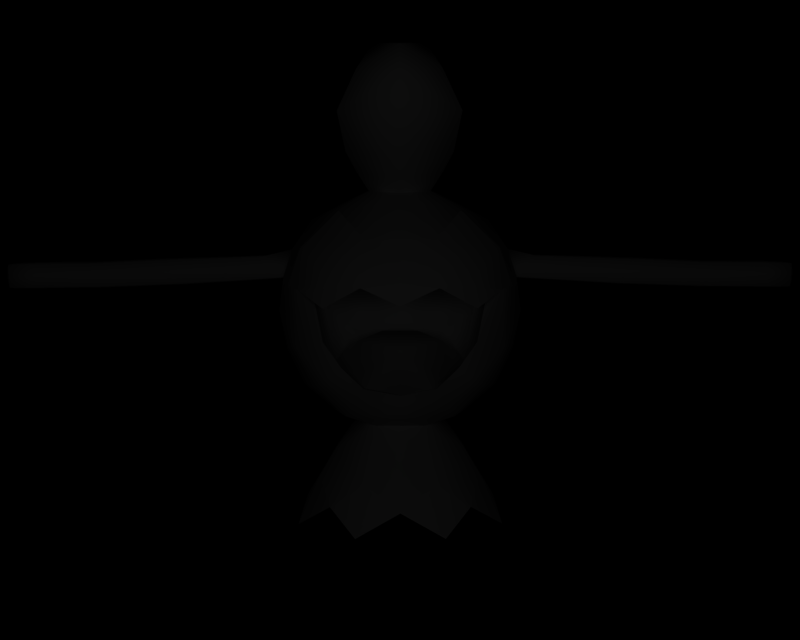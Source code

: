 # Source: BR_Wynaut-Shiny01.blend  (saved by Blender 2.66.1; exported with 4.5.12 LTS)
import bpy
from mathutils import Matrix  # noqa: F401  (used for matrix-valued properties, if any)

bpy.ops.wm.read_factory_settings(use_empty=True)
scene = bpy.context.scene
scene.name = '1'

# ---- collections
col_collection_1 = bpy.data.collections.new('Collection 1'); scene.collection.children.link(col_collection_1)

# ---- materials (node trees are filled in below, after node groups)
mat_mat_3 = bpy.data.materials.new('mat_3')
mat_mat_3.alpha_threshold = 0.0
mat_mat_3.specular_color = (0.5, 0.5, 0.5)
mat_mat_3.roughness = 0.5
mat_mat_0 = bpy.data.materials.new('mat_0')
mat_mat_0.alpha_threshold = 0.0
mat_mat_0.specular_color = (0.5, 0.5, 0.5)
mat_mat_0.roughness = 0.5
mat_mat_2 = bpy.data.materials.new('mat_2')
mat_mat_2.alpha_threshold = 0.0
mat_mat_2.specular_color = (0.5, 0.5, 0.5)
mat_mat_2.roughness = 0.5
mat_mat_4 = bpy.data.materials.new('mat_4')
mat_mat_4.alpha_threshold = 0.0
mat_mat_4.specular_color = (0.5, 0.5, 0.5)
mat_mat_4.roughness = 0.5
mat_mat_1 = bpy.data.materials.new('mat_1')
mat_mat_1.alpha_threshold = 0.0
mat_mat_1.specular_color = (0.5, 0.5, 0.5)
mat_mat_1.roughness = 0.5

# ---- material node trees

# ---- cameras
cam_camera_001 = bpy.data.cameras.new('Camera.001')
cam_camera_001.passepartout_alpha = 0.2
cam_camera_001.clip_end = 100.0
cam_camera_001.lens = 35.0
cam_camera_001.sensor_width = 32.0
cam_camera_001.sensor_height = 18.0
cam_camera_001.show_passepartout = False
cam_camera_001.show_safe_areas = True
cam_camera_001.dof.focus_distance = 0.0
cam_camera_001.dof.aperture_fstop = 128.0

# ---- lights
light_lamp = bpy.data.lights.new('Lamp', 'POINT')
light_lamp.transmission_factor = 0.0
light_lamp.energy = 139.8
light_lamp.shadow_buffer_clip_start = 0.5
light_lamp.shadow_soft_size = 1.0
light_lamp.shadow_maximum_resolution = 0.006
light_lamp.use_absolute_resolution = True
light_lamp.cycles.use_multiple_importance_sampling = False

# ---- meshes
me_sohnano_c_mat_3 = bpy.data.meshes.new('sohnano_c_mat_3')
me_sohnano_c_mat_3.from_pydata([(-5.7e-05, 3.141, 1.769), (-0.000572, 3.399, 1.743), (-0.4668, 3.356, 1.672), (0.4659, 3.358, 1.672), (-0.9242, 3.119, 1.522), (-0.9588, 3.356, 1.493), (-1.27, 3.359, 1.111), (0.9242, 3.122, 1.522), (0.9579, 3.36, 1.493), (1.269, 3.365, 1.111)], [], [(0, 1, 2), (0, 3, 1), (4, 5, 6), (4, 2, 5), (7, 8, 3), (7, 9, 8)])
me_sohnano_c_mat_3.polygons.foreach_set('use_smooth', [True] * 6)
_k = set([(0, 2), (0, 3), (1, 2), (1, 3), (2, 4), (2, 5), (3, 7), (3, 8), (4, 6), (5, 6), (7, 9), (8, 9)])
me_sohnano_c_mat_3.attributes.new('sharp_edge', 'BOOLEAN', 'EDGE').data.foreach_set('value', [ (min(e.vertices), max(e.vertices)) in _k for e in me_sohnano_c_mat_3.edges])
_uv = me_sohnano_c_mat_3.uv_layers.new(name='UVTex')
_uv.uv.foreach_set('vector', [0.5, 0.375, 0.5, 0.5898, 0.3359, 0.5625, 0.5, 0.375, 0.6719, 0.5586, 0.5, 0.5898, 0.1895, 0.3828, 0.1758, 0.6328, 0.0957, 0.5273, 0.1895, 0.3828, 0.3359, 0.5625, 0.1758, 0.6328, 0.8145, 0.3828, 0.8184, 0.6172, 0.6719, 0.5586, 0.8145, 0.3828, 0.9102, 0.5469, 0.8184, 0.6172])
me_sohnano_c_mat_3.materials.append(mat_mat_3)
me_sohnano_c_mat_3.use_remesh_preserve_volume = False
me_sohnano_c_mat_3.use_remesh_preserve_attributes = False
me_sohnano_c_mat_3.use_mirror_vertex_groups = False
me_sohnano_c_mat_3.update()
me_sohnano_c_mat_0 = bpy.data.meshes.new('sohnano_c_mat_0')
me_sohnano_c_mat_0.from_pydata([(-0.7856, 2.139, -1.104), (-0.8076, 1.768, -0.2207), (-1.272, 2.123, -0.3493), (-0.4981, 1.767, -0.7005), (0.001945, 2.14, -1.357), (0.002689, 1.768, -0.8585), (0.7894, 2.142, -1.104), (0.5035, 1.769, -0.7005), (1.276, 2.128, -0.3493), (0.813, 1.771, -0.2207), (1.266, 2.142, 0.3243), (0.8387, 1.772, 0.2715), (-0.6104, 1.628, 0.003098), (-0.3037, 1.627, -0.5337), (-0.908, 2.615, -1.321), (-1.473, 2.616, -0.5691), (0.000992, 2.617, -1.633), (0.9099, 2.619, -1.321), (1.475, 2.622, -0.5691), (-0.8333, 1.769, 0.2715), (-1.262, 2.137, 0.3243), (-0.3037, 1.606, 0.54), (-0.6948, 1.734, 0.6103), (1.43, 3.925, -0.4462), (1.159, 4.313, -0.3873), (1.159, 4.315, 0.3828), (1.43, 3.927, 0.3357), (0.7003, 1.736, 0.6103), (0.3096, 1.607, 0.54), (0.6162, 1.63, 0.003098), (-1.164, 4.308, -0.3873), (-1.433, 3.919, -0.4462), (-1.433, 3.921, 0.3357), (-1.164, 4.31, 0.3828), (-1.61, 3.13, -0.286), (-1.604, 3.111, 0.315), (-1.547, 3.559, 0.3374), (-1.547, 3.568, -0.4696), (-1.501, 2.618, 0.3072), (-1.073, 2.138, 0.7837), (-1.3, 2.635, 0.9208), (1.503, 2.624, 0.3072), (1.302, 2.64, 0.9208), (1.077, 2.143, 0.7837), (1.604, 3.117, 0.315), (1.61, 3.137, -0.286), (1.545, 3.574, -0.4696), (1.545, 3.565, 0.3374), (-0.8924, 2.247, 1.122), (-0.9444, 2.714, 1.233), (-0.7192, 2.4, 1.258), (-0.5143, 2.031, 1.139), (-0.442, 2.144, 1.295), (0.002335, 1.945, 1.203), (0.002093, 2.066, 1.307), (0.5186, 2.033, 1.139), (0.4458, 2.146, 1.295), (0.8959, 2.25, 1.122), (0.722, 2.403, 1.258), (0.946, 2.718, 1.233), (0.1489, 1.811, 1.075), (0.6176, 1.889, 0.9425), (0.2095, 1.716, 0.8534), (0.3095, 1.629, -0.5337), (0.8314, 3.221, -1.49), (-0.000266, 3.246, -1.711), (-0.8318, 3.217, -1.49), (-0.7579, 3.891, -1.338), (-0.001559, 3.892, -1.554), (-0.7045, 4.372, -0.9184), (-0.002521, 4.373, -1.156), (0.7547, 3.894, -1.338), (0.6994, 4.375, -0.9184), (-0.2039, 1.715, 0.8534), (-0.006015, 6.12, 0.9007), (-0.6306, 5.461, 0.6712), (-0.6324, 5.916, 1.087), (-0.005205, 5.715, 0.459), (0.6212, 5.919, 1.087), (0.6212, 5.464, 0.6712), (0.7421, 5.469, 1.567), (0.6684, 5.075, 1.088), (-0.00423, 5.228, 1.809), (-0.003587, 4.906, 1.353), (-0.7515, 5.466, 1.567), (-0.6763, 5.072, 1.088), (-0.004213, 5.219, 0.1043), (0.5448, 5.07, 0.3866), (-0.5526, 5.068, 0.3866), (-5.139, 3.418, -0.5734), (-4.831, 3.416, 0.4065), (-5.139, 3.408, 0.4128), (-4.831, 3.426, -0.5647), (-5.139, 3.708, -0.6115), (-4.833, 3.712, -0.6023), (-5.139, 3.787, -0.07509), (-4.833, 3.791, -0.07397), (-5.139, 3.71, 0.4616), (-4.833, 3.714, 0.4546), (-4.269, 3.424, 0.4019), (-4.269, 3.434, -0.5585), (-4.274, 3.716, -0.5718), (-4.274, 3.795, -0.07029), (-4.274, 3.718, 0.4315), (-4.105, 3.435, -0.5454), (-3.148, 3.463, 0.361), (-4.105, 3.424, 0.3925), (-3.148, 3.473, -0.5018), (-4.109, 3.717, -0.5584), (-3.157, 3.767, -0.4964), (-4.11, 3.795, -0.06867), (-3.157, 3.841, -0.06125), (-4.109, 3.719, 0.4214), (-3.157, 3.768, 0.3742), (-2.973, 3.468, 0.361), (-2.973, 3.478, -0.5019), (-2.971, 3.772, -0.4965), (-2.971, 3.846, -0.06126), (-2.971, 3.774, 0.3742), (-1.547, 3.559, 0.3374), (-1.547, 3.568, -0.4696), (-1.811, 3.879, -0.0552), (-1.811, 3.827, 0.3358), (-1.811, 3.826, -0.446), (5.137, 3.429, 0.4128), (4.829, 3.445, -0.5647), (5.137, 3.439, -0.5734), (4.829, 3.435, 0.4065), (5.136, 3.731, 0.4616), (4.831, 3.733, 0.4546), (5.136, 3.807, -0.07509), (4.831, 3.81, -0.07397), (5.136, 3.729, -0.6115), (4.831, 3.731, -0.6023), (4.268, 3.451, -0.5585), (4.268, 3.441, 0.4019), (4.271, 3.735, 0.4315), (4.271, 3.812, -0.07029), (4.271, 3.733, -0.5718), (4.104, 3.441, 0.3925), (3.147, 3.485, -0.5018), (4.104, 3.451, -0.5454), (3.147, 3.475, 0.361), (4.107, 3.735, 0.4214), (3.155, 3.781, 0.3742), (4.107, 3.812, -0.06867), (3.154, 3.854, -0.06125), (4.107, 3.733, -0.5584), (3.155, 3.779, -0.4964), (2.972, 3.49, -0.5019), (2.972, 3.48, 0.361), (2.968, 3.785, 0.3742), (2.968, 3.858, -0.06126), (2.968, 3.784, -0.4965), (1.545, 3.574, -0.4696), (1.545, 3.565, 0.3374), (1.808, 3.886, -0.0552), (1.808, 3.833, -0.446), (1.808, 3.834, 0.3358), (-1.053, 0.9428, 0.4514), (-0.8835, 0.6254, 0.9119), (-0.4335, 0.9453, 1.083), (0.4423, 0.9427, -1.074), (0.005066, 0.6228, -1.277), (-0.4335, 0.941, -1.074), (0.4423, 0.947, 1.083), (0.8936, 0.629, 0.9119), (1.062, 0.947, 0.4514), (0.005056, 0.6279, 1.287), (-1.053, 0.941, -0.4423), (-1.252, 0.6229, 0.005252), (1.262, 0.6279, 0.005252), (1.062, 0.9452, -0.4423), (0.8936, 0.6253, -0.9014), (-0.3737, 1.287, 0.8254), (0.3096, 1.607, 0.54), (-0.3037, 1.606, 0.54), (0.3809, 1.288, 0.8254), (0.3707, 1.313, -0.8221), (-0.3037, 1.627, -0.5337), (0.3095, 1.629, -0.5337), (-0.3636, 1.311, -0.8221), (-0.8835, 0.6218, -0.9014), (-1.419, 3.182, -0.8994), (-1.249, 3.891, -0.827), (1.246, 3.896, -0.827), (1.419, 3.187, -0.8994), (-5.215, 3.556, 0.3356), (-5.215, 3.555, -0.5058), (5.213, 3.576, -0.5058), (5.213, 3.577, 0.3356), (-0.8525, 1.295, -0.3377), (-0.8401, 1.297, 0.3804), (0.8597, 1.299, -0.3377), (0.8472, 1.3, 0.3804), (-0.1437, 1.81, 1.075), (-0.6127, 1.887, 0.9425), (1.437, 3.423, 0.7815), (1.269, 3.365, 1.111), (1.072, 3.324, 1.18), (1.256, 3.899, 0.9038), (0.7689, 4.372, 0.8887), (0.3965, 4.66, 0.5392), (0.604, 4.68, -0.002944), (0.4089, 4.738, 0.2154), (-0.003377, 4.801, -0.1453), (-0.4153, 4.736, 0.2154), (-0.5551, 4.875, 0.7732), (-0.4027, 4.659, 0.5392), (-0.002991, 4.608, 0.7963), (-0.003206, 4.716, 1.039), (0.548, 4.877, 0.7732), (0.3965, 4.658, -0.509), (-0.003089, 4.657, -0.686), (-0.4026, 4.657, -0.509), (-0.6103, 4.677, -0.002943), (-1.438, 3.417, 0.7815), (-1.259, 3.894, 0.9038), (-0.7739, 4.369, 0.8887), (-0.2609, 4.371, 1.196), (-0.4255, 3.943, 1.456), (-0.001688, 3.957, 1.521), (0.2559, 4.372, 1.196), (-0.002991, 4.608, 0.7963), (0.4222, 3.944, 1.456), (-1.27, 3.359, 1.111), (-1.072, 3.32, 1.18), (-0.4668, 3.356, 1.672), (-0.9242, 3.119, 1.522), (0.4659, 3.358, 1.672), (1.269, 3.365, 1.111), (0.9242, 3.122, 1.522), (1.072, 3.324, 1.18), (-0.000572, 3.399, 1.743), (-0.001075, 3.65, 1.682), (-0.4668, 3.356, 1.672), (0.4659, 3.358, 1.672), (0.6162, 1.63, 0.003098), (-0.6104, 1.628, 0.003098), (-1.037, 0.6444, -0.4354), (0.005316, 0.3664, 0.005502), (-1.131, 0.6451, 0.005208), (-0.798, 0.6441, -0.8142), (-0.4267, 0.6444, -1.058), (0.005022, 0.6451, -1.154), (0.4368, 0.6461, -1.058), (0.8081, 0.6474, -0.8142), (1.047, 0.6486, -0.4354), (1.141, 0.6497, 0.005208), (1.047, 0.6504, 0.4458), (0.8081, 0.6506, 0.8246), (0.4368, 0.6504, 1.069), (0.005012, 0.6497, 1.164), (-0.4267, 0.6487, 1.069), (-0.798, 0.6474, 0.8246), (-1.037, 0.6462, 0.4458), (-1.131, 0.6451, 0.005208), (-1.252, 0.6229, 0.005252), (-1.037, 0.6444, -0.4354), (-1.037, 0.6462, 0.4458), (-1.32, 0.3311, 0.5661), (-0.8835, 0.6254, 0.9119), (-0.798, 0.6474, 0.8246), (-0.4267, 0.6487, 1.069), (-0.5436, 0.3342, 1.359), (0.005056, 0.6279, 1.287), (0.005012, 0.6497, 1.164), (0.4368, 0.6504, 1.069), (0.5547, 0.3364, 1.359), (0.8936, 0.629, 0.9119), (0.8081, 0.6506, 0.8246), (1.047, 0.6504, 0.4458), (1.331, 0.3364, 0.5661), (1.262, 0.6279, 0.005252), (1.141, 0.6497, 0.005208), (1.047, 0.6486, -0.4354), (1.331, 0.3342, -0.5546), (0.8936, 0.6253, -0.9014), (0.8081, 0.6474, -0.8142), (0.4368, 0.6461, -1.058), (0.5548, 0.331, -1.347), (0.005066, 0.6228, -1.277), (0.005022, 0.6451, -1.154), (-0.4267, 0.6444, -1.058), (-0.5436, 0.3288, -1.347), (-0.8835, 0.6218, -0.9014), (-0.798, 0.6441, -0.8142), (-1.32, 0.3289, -0.5546), (0.308, 6.299, 1.492), (-0.3207, 6.298, 1.492), (-0.5143, 5.935, 1.679), (-0.005296, 5.761, 2.046), (0.503, 5.937, 1.679), (-0.006094, 6.16, 1.894)], [], [(0, 1, 2), (1, 0, 3), (3, 0, 4), (4, 5, 3), (6, 5, 4), (6, 7, 5), (8, 7, 6), (8, 9, 7), (10, 9, 8), (10, 11, 9), (12, 1, 3), (13, 12, 3), (14, 2, 15), (14, 0, 2), (16, 0, 14), (4, 0, 16), (17, 4, 16), (17, 6, 4), (18, 6, 17), (18, 8, 6), (2, 1, 19), (20, 2, 19), (12, 21, 22), (19, 12, 22), (23, 24, 25), (26, 23, 25), (27, 28, 29), (11, 27, 29), (30, 31, 32), (33, 30, 32), (34, 35, 36), (37, 34, 36), (38, 20, 39), (40, 38, 39), (10, 41, 42), (43, 10, 42), (44, 45, 46), (47, 44, 46), (48, 49, 40), (48, 50, 49), (51, 50, 48), (51, 52, 50), (53, 52, 51), (53, 54, 52), (55, 54, 53), (55, 56, 54), (57, 56, 55), (57, 58, 56), (42, 58, 57), (42, 59, 58), (60, 55, 53), (60, 61, 55), (62, 61, 60), (62, 27, 61), (28, 27, 62), (29, 9, 11), (63, 7, 9), (29, 63, 9), (16, 64, 17), (16, 65, 64), (14, 65, 16), (14, 66, 65), (67, 65, 66), (67, 68, 65), (69, 68, 67), (69, 70, 68), (68, 64, 65), (68, 71, 64), (70, 71, 68), (70, 72, 71), (73, 22, 21), (19, 1, 12), (74, 75, 76), (74, 77, 75), (78, 77, 74), (78, 79, 77), (80, 79, 78), (80, 81, 79), (82, 81, 80), (82, 83, 81), (84, 83, 82), (84, 85, 83), (76, 85, 84), (76, 75, 85), (86, 79, 87), (86, 77, 79), (88, 77, 86), (88, 75, 77), (89, 90, 91), (89, 92, 90), (93, 92, 89), (93, 94, 92), (95, 94, 93), (95, 96, 94), (97, 96, 95), (97, 98, 96), (91, 98, 97), (91, 90, 98), (92, 99, 90), (92, 100, 99), (94, 100, 92), (94, 101, 100), (96, 101, 94), (96, 102, 101), (98, 102, 96), (98, 103, 102), (90, 103, 98), (90, 99, 103), (104, 105, 106), (104, 107, 105), (108, 107, 104), (108, 109, 107), (110, 109, 108), (110, 111, 109), (112, 111, 110), (112, 113, 111), (106, 113, 112), (106, 105, 113), (107, 114, 105), (107, 115, 114), (109, 115, 107), (109, 116, 115), (111, 116, 109), (111, 117, 116), (113, 117, 111), (113, 118, 117), (105, 118, 113), (105, 114, 118), (119, 114, 115), (120, 119, 115), (121, 118, 122), (121, 117, 118), (123, 117, 121), (123, 116, 117), (124, 125, 126), (124, 127, 125), (128, 127, 124), (128, 129, 127), (130, 129, 128), (130, 131, 129), (132, 131, 130), (132, 133, 131), (126, 133, 132), (126, 125, 133), (127, 134, 125), (127, 135, 134), (129, 135, 127), (129, 136, 135), (131, 136, 129), (131, 137, 136), (133, 137, 131), (133, 138, 137), (125, 138, 133), (125, 134, 138), (139, 140, 141), (139, 142, 140), (143, 142, 139), (143, 144, 142), (145, 144, 143), (145, 146, 144), (147, 146, 145), (147, 148, 146), (141, 148, 147), (141, 140, 148), (142, 149, 140), (142, 150, 149), (144, 150, 142), (144, 151, 150), (146, 151, 144), (146, 152, 151), (148, 152, 146), (148, 153, 152), (140, 153, 148), (140, 149, 153), (154, 149, 150), (155, 154, 150), (156, 153, 157), (156, 152, 153), (158, 152, 156), (158, 151, 152), (159, 160, 161), (162, 163, 164), (165, 166, 167), (161, 168, 165), (169, 170, 159), (167, 171, 172), (172, 173, 162), (174, 175, 176), (174, 177, 175), (161, 177, 174), (161, 165, 177), (178, 179, 180), (178, 181, 179), (162, 181, 178), (162, 164, 181), (169, 164, 182), (67, 66, 183), (184, 67, 183), (64, 71, 185), (186, 64, 185), (137, 143, 136), (137, 145, 143), (138, 145, 137), (138, 147, 145), (134, 147, 138), (134, 141, 147), (135, 141, 134), (135, 139, 141), (136, 139, 135), (136, 143, 139), (102, 108, 101), (102, 110, 108), (103, 110, 102), (103, 112, 110), (99, 112, 103), (99, 106, 112), (100, 106, 99), (100, 104, 106), (101, 104, 100), (101, 108, 104), (89, 91, 187), (188, 89, 187), (124, 126, 189), (190, 124, 189), (169, 181, 164), (169, 191, 181), (159, 191, 169), (159, 192, 191), (161, 192, 159), (161, 174, 192), (193, 162, 178), (193, 172, 162), (194, 172, 193), (194, 167, 172), (177, 167, 194), (177, 165, 167), (62, 21, 28), (62, 73, 21), (60, 73, 62), (60, 195, 73), (195, 22, 73), (195, 196, 22), (53, 196, 195), (53, 51, 196), (60, 53, 195), (186, 17, 64), (186, 18, 17), (45, 18, 186), (45, 41, 18), (44, 41, 45), (44, 42, 41), (197, 42, 44), (197, 198, 42), (59, 42, 198), (198, 199, 59), (41, 8, 18), (41, 10, 8), (47, 197, 44), (47, 200, 197), (26, 200, 47), (26, 25, 200), (201, 200, 25), (25, 202, 201), (203, 202, 25), (203, 204, 202), (205, 204, 203), (205, 87, 204), (86, 87, 205), (205, 88, 86), (206, 88, 205), (206, 207, 88), (208, 207, 206), (208, 209, 207), (210, 207, 209), (210, 85, 207), (83, 85, 210), (210, 81, 83), (211, 81, 210), (211, 87, 81), (204, 87, 211), (211, 202, 204), (209, 202, 211), (211, 210, 209), (87, 79, 81), (85, 88, 207), (85, 75, 88), (24, 203, 25), (24, 212, 203), (72, 212, 24), (72, 70, 212), (213, 212, 70), (213, 205, 212), (214, 205, 213), (214, 215, 205), (30, 215, 214), (30, 33, 215), (208, 215, 33), (208, 206, 215), (205, 215, 206), (203, 212, 205), (70, 214, 213), (70, 69, 214), (30, 214, 69), (69, 184, 30), (67, 184, 69), (184, 31, 30), (184, 37, 31), (183, 37, 184), (183, 34, 37), (15, 34, 183), (15, 38, 34), (2, 38, 15), (2, 20, 38), (186, 46, 45), (186, 185, 46), (23, 46, 185), (185, 24, 23), (72, 24, 185), (185, 71, 72), (183, 14, 15), (183, 66, 14), (38, 35, 34), (38, 40, 35), (216, 35, 40), (216, 36, 35), (217, 36, 216), (217, 32, 36), (33, 32, 217), (217, 218, 33), (208, 33, 218), (218, 219, 208), (220, 219, 218), (220, 221, 219), (222, 219, 221), (222, 223, 219), (202, 223, 222), (222, 201, 202), (224, 201, 222), (222, 221, 224), (219, 223, 208), (40, 225, 216), (40, 49, 225), (226, 225, 49), (226, 227, 225), (228, 225, 227), (5, 13, 3), (5, 63, 13), (7, 63, 5), (229, 230, 231), (229, 232, 230), (61, 57, 55), (61, 43, 57), (27, 43, 61), (27, 11, 43), (10, 43, 11), (57, 43, 42), (19, 39, 20), (19, 22, 39), (196, 39, 22), (196, 48, 39), (51, 48, 196), (40, 39, 48), (233, 234, 235), (233, 236, 234), (123, 115, 116), (123, 120, 115), (31, 120, 123), (123, 121, 31), (32, 31, 121), (121, 122, 32), (119, 32, 122), (122, 114, 119), (118, 114, 122), (158, 150, 151), (158, 155, 150), (26, 155, 158), (158, 156, 26), (23, 26, 156), (156, 157, 23), (154, 23, 157), (157, 149, 154), (153, 149, 157), (194, 175, 177), (194, 237, 175), (193, 237, 194), (193, 180, 237), (178, 180, 193), (191, 179, 181), (191, 238, 179), (192, 238, 191), (192, 176, 238), (174, 176, 192), (132, 189, 126), (132, 130, 189), (190, 189, 130), (130, 128, 190), (124, 190, 128), (97, 187, 91), (97, 95, 187), (188, 187, 95), (95, 93, 188), (89, 188, 93), (239, 240, 241), (239, 242, 240), (243, 240, 242), (243, 244, 240), (245, 240, 244), (245, 246, 240), (247, 240, 246), (247, 248, 240), (249, 240, 248), (249, 250, 240), (251, 240, 250), (251, 252, 240), (253, 240, 252), (253, 254, 240), (255, 240, 254), (255, 241, 240), (256, 257, 258), (256, 259, 257), (260, 257, 259), (259, 261, 260), (262, 261, 259), (262, 263, 261), (264, 261, 263), (263, 265, 264), (266, 265, 263), (266, 267, 265), (268, 265, 267), (267, 269, 268), (270, 269, 267), (270, 271, 269), (272, 269, 271), (271, 273, 272), (274, 273, 271), (274, 275, 273), (276, 273, 275), (275, 277, 276), (278, 277, 275), (278, 279, 277), (280, 277, 279), (279, 281, 280), (282, 281, 279), (282, 283, 281), (284, 281, 283), (283, 285, 284), (286, 285, 283), (286, 258, 285), (287, 285, 258), (258, 257, 287), (74, 288, 78), (74, 289, 288), (76, 289, 74), (76, 290, 289), (84, 290, 76), (84, 291, 290), (82, 291, 84), (82, 80, 291), (292, 291, 80), (292, 293, 291), (288, 293, 292), (288, 289, 293), (290, 293, 289), (290, 291, 293), (292, 78, 288), (292, 80, 78)])
me_sohnano_c_mat_0.polygons.foreach_set('use_smooth', [True] * 466)
_k = set([(12, 13), (12, 21), (13, 63), (21, 28), (23, 46), (23, 154), (26, 47), (26, 155), (28, 29), (29, 63), (31, 37), (31, 120), (32, 36), (32, 119), (36, 37), (46, 47), (49, 50), (49, 226), (50, 52), (52, 54), (54, 56), (56, 58), (58, 59), (59, 199), (119, 120), (154, 155), (159, 160), (159, 170), (160, 161), (161, 168), (162, 163), (162, 173), (163, 164), (164, 182), (165, 166), (165, 168), (166, 167), (167, 171), (169, 170), (169, 182), (171, 172), (172, 173), (175, 176), (175, 237), (176, 238), (179, 180), (179, 238), (180, 237), (197, 198), (197, 200), (198, 199), (200, 201), (201, 224), (202, 209), (202, 223), (208, 209), (208, 223), (216, 217), (216, 225), (217, 218), (218, 220), (220, 221), (221, 224), (225, 228), (226, 227), (227, 228), (229, 231), (229, 232), (230, 231), (230, 232), (233, 235), (233, 236), (234, 235), (234, 236), (239, 241), (239, 242), (241, 255), (242, 243), (243, 244), (244, 245), (245, 246), (246, 247), (247, 248), (248, 249), (249, 250), (250, 251), (251, 252), (252, 253), (253, 254), (254, 255), (256, 258), (256, 259), (257, 260), (257, 287), (258, 286), (259, 262), (260, 261), (261, 264), (262, 263), (263, 266), (264, 265), (265, 268), (266, 267), (267, 270), (268, 269), (269, 272), (270, 271), (271, 274), (272, 273), (273, 276), (274, 275), (275, 278), (276, 277), (277, 280), (278, 279), (279, 282), (280, 281), (281, 284), (282, 283), (283, 286), (284, 285), (285, 287)])
me_sohnano_c_mat_0.attributes.new('sharp_edge', 'BOOLEAN', 'EDGE').data.foreach_set('value', [ (min(e.vertices), max(e.vertices)) in _k for e in me_sohnano_c_mat_0.edges])
_uv = me_sohnano_c_mat_0.uv_layers.new(name='UVTex')
_uv.uv.foreach_set('vector', [0.4245, 0.3036, 0.4223, 0.241, 0.3778, 0.3008, 0.452, 0.241, 0.4223, 0.241, 0.4245, 0.3036, 0.452, 0.241, 0.4245, 0.3036, 0.5, 0.3036, 0.5, 0.3036, 0.5, 0.241, 0.452, 0.241, 0.5755, 0.3036, 0.5, 0.241, 0.5, 0.3036, 0.5755, 0.3036, 0.548, 0.241, 0.5, 0.241, 0.6222, 0.3008, 0.548, 0.241, 0.5755, 0.3036, 0.6222, 0.3008, 0.5777, 0.241, 0.548, 0.241, 0.6212, 0.3029, 0.5777, 0.241, 0.6222, 0.3008, 0.6212, 0.3029, 0.5802, 0.241, 0.5777, 0.241, 0.4412, 0.2174, 0.4223, 0.241, 0.452, 0.241, 0.4706, 0.2174, 0.4412, 0.2174, 0.452, 0.241, 0.4128, 0.3836, 0.3778, 0.3008, 0.3586, 0.3836, 0.4128, 0.3836, 0.4245, 0.3036, 0.3778, 0.3008, 0.5, 0.3836, 0.4245, 0.3036, 0.4128, 0.3836, 0.5, 0.3036, 0.4245, 0.3036, 0.5, 0.3836, 0.5872, 0.3836, 0.5, 0.3036, 0.5, 0.3836, 0.5872, 0.3836, 0.5755, 0.3036, 0.5, 0.3036, 0.6414, 0.3836, 0.5755, 0.3036, 0.5872, 0.3836, 0.6414, 0.3836, 0.6222, 0.3008, 0.5755, 0.3036, 0.3778, 0.3008, 0.4223, 0.241, 0.4198, 0.241, 0.3788, 0.3029, 0.3778, 0.3008, 0.4198, 0.241, 0.4412, 0.2174, 0.4706, 0.2134, 0.4331, 0.235, 0.4198, 0.241, 0.4412, 0.2174, 0.4331, 0.235, 0.6373, 0.6021, 0.6114, 0.6673, 0.6114, 0.6673, 0.6373, 0.6021, 0.6373, 0.6021, 0.6114, 0.6673, 0.5669, 0.235, 0.5294, 0.2134, 0.5588, 0.2174, 0.5802, 0.241, 0.5669, 0.235, 0.5588, 0.2174, 0.3886, 0.6673, 0.3627, 0.6021, 0.3627, 0.6021, 0.3886, 0.6673, 0.3886, 0.6673, 0.3627, 0.6021, 0.3456, 0.4698, 0.3462, 0.4663, 0.3517, 0.5415, 0.3517, 0.5433, 0.3456, 0.4698, 0.3517, 0.5415, 0.356, 0.3836, 0.3788, 0.3029, 0.3969, 0.3029, 0.3752, 0.3863, 0.356, 0.3836, 0.3969, 0.3029, 0.6212, 0.3029, 0.644, 0.3836, 0.6248, 0.3863, 0.6031, 0.3029, 0.6212, 0.3029, 0.6248, 0.3863, 0.6538, 0.4663, 0.6544, 0.4698, 0.6483, 0.5433, 0.6483, 0.5415, 0.6538, 0.4663, 0.6483, 0.5433, 0.4143, 0.3209, 0.4094, 0.3992, 0.3752, 0.3863, 0.4143, 0.3209, 0.4309, 0.3465, 0.4094, 0.3992, 0.4505, 0.2847, 0.4309, 0.3465, 0.4143, 0.3209, 0.4505, 0.2847, 0.4574, 0.3035, 0.4309, 0.3465, 0.5, 0.27, 0.4574, 0.3035, 0.4505, 0.2847, 0.5, 0.27, 0.5, 0.2903, 0.4574, 0.3035, 0.5495, 0.2847, 0.5, 0.2903, 0.5, 0.27, 0.5495, 0.2847, 0.5426, 0.3035, 0.5, 0.2903, 0.5857, 0.3209, 0.5426, 0.3035, 0.5495, 0.2847, 0.5857, 0.3209, 0.5691, 0.3465, 0.5426, 0.3035, 0.6248, 0.3863, 0.5691, 0.3465, 0.5857, 0.3209, 0.6248, 0.3863, 0.5906, 0.3992, 0.5691, 0.3465, 0.514, 0.2475, 0.5495, 0.2847, 0.5, 0.27, 0.514, 0.2475, 0.559, 0.2605, 0.5495, 0.2847, 0.5198, 0.2316, 0.559, 0.2605, 0.514, 0.2475, 0.5198, 0.2316, 0.5669, 0.235, 0.559, 0.2605, 0.5294, 0.2134, 0.5669, 0.235, 0.5198, 0.2316, 0.5588, 0.2174, 0.5777, 0.241, 0.5802, 0.241, 0.5294, 0.2174, 0.548, 0.241, 0.5777, 0.241, 0.5588, 0.2174, 0.5294, 0.2174, 0.5777, 0.241, 0.5, 0.3836, 0.5797, 0.4846, 0.5872, 0.3836, 0.5, 0.3836, 0.5, 0.4891, 0.5797, 0.4846, 0.4128, 0.3836, 0.5, 0.4891, 0.5, 0.3836, 0.4128, 0.3836, 0.4203, 0.4846, 0.5, 0.4891, 0.4275, 0.5974, 0.5, 0.4891, 0.4203, 0.4846, 0.4275, 0.5974, 0.5, 0.5974, 0.5, 0.4891, 0.4327, 0.678, 0.5, 0.5974, 0.4275, 0.5974, 0.4327, 0.678, 0.5, 0.678, 0.5, 0.5974, 0.5, 0.5974, 0.5797, 0.4846, 0.5, 0.4891, 0.5, 0.5974, 0.5725, 0.5974, 0.5797, 0.4846, 0.5, 0.678, 0.5725, 0.5974, 0.5, 0.5974, 0.5, 0.678, 0.5673, 0.678, 0.5725, 0.5974, 0.4802, 0.2316, 0.4331, 0.235, 0.4706, 0.2134, 0.4198, 0.241, 0.4223, 0.241, 0.4412, 0.2174, 0.5, 0.9703, 0.44, 0.8601, 0.4399, 0.9362, 0.5, 0.9703, 0.5, 0.9025, 0.44, 0.8601, 0.5601, 0.9362, 0.5, 0.9025, 0.5, 0.9703, 0.5601, 0.9362, 0.56, 0.8601, 0.5, 0.9025, 0.5716, 0.8606, 0.56, 0.8601, 0.5601, 0.9362, 0.5716, 0.8606, 0.5645, 0.7947, 0.56, 0.8601, 0.5, 0.8203, 0.5645, 0.7947, 0.5716, 0.8606, 0.5, 0.8203, 0.5, 0.7666, 0.5645, 0.7947, 0.4284, 0.8606, 0.5, 0.7666, 0.5, 0.8203, 0.4284, 0.8606, 0.4355, 0.7947, 0.5, 0.7666, 0.4399, 0.9362, 0.4355, 0.7947, 0.4284, 0.8606, 0.4399, 0.9362, 0.44, 0.8601, 0.4355, 0.7947, 0.5, 0.8194, 0.56, 0.8601, 0.5526, 0.7942, 0.5, 0.8194, 0.5, 0.9025, 0.56, 0.8601, 0.4474, 0.7942, 0.5, 0.9025, 0.5, 0.8194, 0.4474, 0.7942, 0.44, 0.8601, 0.5, 0.9025, 0.007317, 0.5193, 0.03685, 0.5185, 0.007317, 0.5173, 0.007317, 0.5193, 0.03685, 0.5206, 0.03685, 0.5185, 0.007343, 0.568, 0.03685, 0.5206, 0.007317, 0.5193, 0.007343, 0.568, 0.03666, 0.5685, 0.03685, 0.5206, 0.007343, 0.581, 0.03666, 0.5685, 0.007343, 0.568, 0.007343, 0.581, 0.03666, 0.5815, 0.03666, 0.5685, 0.007343, 0.568, 0.03666, 0.5815, 0.007343, 0.581, 0.007343, 0.568, 0.03666, 0.5685, 0.03666, 0.5815, 0.007317, 0.5173, 0.03666, 0.5685, 0.007343, 0.568, 0.007317, 0.5173, 0.03685, 0.5185, 0.03666, 0.5685, 0.03685, 0.5206, 0.09069, 0.5198, 0.03685, 0.5185, 0.03685, 0.5206, 0.09069, 0.5218, 0.09069, 0.5198, 0.03666, 0.5685, 0.09069, 0.5218, 0.03685, 0.5206, 0.03666, 0.5685, 0.09029, 0.5691, 0.09069, 0.5218, 0.03666, 0.5815, 0.09029, 0.5691, 0.03666, 0.5685, 0.03666, 0.5815, 0.09029, 0.5821, 0.09029, 0.5691, 0.03666, 0.5685, 0.09029, 0.5821, 0.03666, 0.5815, 0.03666, 0.5685, 0.09029, 0.5691, 0.09029, 0.5821, 0.03685, 0.5185, 0.09029, 0.5691, 0.03666, 0.5685, 0.03685, 0.5185, 0.09069, 0.5198, 0.09029, 0.5691, 0.1064, 0.5218, 0.1982, 0.5259, 0.1064, 0.5198, 0.1064, 0.5218, 0.1982, 0.5278, 0.1982, 0.5259, 0.106, 0.5691, 0.1982, 0.5278, 0.1064, 0.5218, 0.106, 0.5691, 0.1974, 0.5771, 0.1982, 0.5278, 0.106, 0.5821, 0.1974, 0.5771, 0.106, 0.5691, 0.106, 0.5821, 0.1974, 0.5895, 0.1974, 0.5771, 0.106, 0.5691, 0.1974, 0.5895, 0.106, 0.5821, 0.106, 0.5691, 0.1974, 0.5771, 0.1974, 0.5895, 0.1064, 0.5198, 0.1974, 0.5771, 0.106, 0.5691, 0.1064, 0.5198, 0.1982, 0.5259, 0.1974, 0.5771, 0.1982, 0.5278, 0.2149, 0.5267, 0.1982, 0.5259, 0.1982, 0.5278, 0.2149, 0.5286, 0.2149, 0.5267, 0.1974, 0.5771, 0.2149, 0.5286, 0.1982, 0.5278, 0.1974, 0.5771, 0.2153, 0.5779, 0.2149, 0.5286, 0.1974, 0.5895, 0.2153, 0.5779, 0.1974, 0.5771, 0.1974, 0.5895, 0.2153, 0.5903, 0.2153, 0.5779, 0.1974, 0.5771, 0.2153, 0.5903, 0.1974, 0.5895, 0.1974, 0.5771, 0.2153, 0.5779, 0.2153, 0.5903, 0.1982, 0.5259, 0.2153, 0.5779, 0.1974, 0.5771, 0.1982, 0.5259, 0.2149, 0.5267, 0.2153, 0.5779, 0.3517, 0.5415, 0.2149, 0.5267, 0.2149, 0.5286, 0.3517, 0.5433, 0.3517, 0.5415, 0.2149, 0.5286, 0.3265, 0.5953, 0.2153, 0.5779, 0.3265, 0.5865, 0.3265, 0.5953, 0.2153, 0.5903, 0.2153, 0.5779, 0.3265, 0.5865, 0.2153, 0.5903, 0.3265, 0.5953, 0.3265, 0.5865, 0.2153, 0.5779, 0.2153, 0.5903, 0.9927, 0.5173, 0.9632, 0.5206, 0.9927, 0.5193, 0.9927, 0.5173, 0.9632, 0.5185, 0.9632, 0.5206, 0.9927, 0.568, 0.9632, 0.5185, 0.9927, 0.5173, 0.9927, 0.568, 0.9633, 0.5685, 0.9632, 0.5185, 0.9927, 0.581, 0.9633, 0.5685, 0.9927, 0.568, 0.9927, 0.581, 0.9633, 0.5815, 0.9633, 0.5685, 0.9927, 0.568, 0.9633, 0.5815, 0.9927, 0.581, 0.9927, 0.568, 0.9633, 0.5685, 0.9633, 0.5815, 0.9927, 0.5193, 0.9633, 0.5685, 0.9927, 0.568, 0.9927, 0.5193, 0.9632, 0.5206, 0.9633, 0.5685, 0.9632, 0.5185, 0.9093, 0.5218, 0.9632, 0.5206, 0.9632, 0.5185, 0.9093, 0.5198, 0.9093, 0.5218, 0.9633, 0.5685, 0.9093, 0.5198, 0.9632, 0.5185, 0.9633, 0.5685, 0.9097, 0.5691, 0.9093, 0.5198, 0.9633, 0.5815, 0.9097, 0.5691, 0.9633, 0.5685, 0.9633, 0.5815, 0.9097, 0.5821, 0.9097, 0.5691, 0.9633, 0.5685, 0.9097, 0.5821, 0.9633, 0.5815, 0.9633, 0.5685, 0.9097, 0.5691, 0.9097, 0.5821, 0.9632, 0.5206, 0.9097, 0.5691, 0.9633, 0.5685, 0.9632, 0.5206, 0.9093, 0.5218, 0.9097, 0.5691, 0.8936, 0.5198, 0.8018, 0.5278, 0.8936, 0.5218, 0.8936, 0.5198, 0.8018, 0.5259, 0.8018, 0.5278, 0.8939, 0.5691, 0.8018, 0.5259, 0.8936, 0.5198, 0.8939, 0.5691, 0.8026, 0.5771, 0.8018, 0.5259, 0.8939, 0.5821, 0.8026, 0.5771, 0.8939, 0.5691, 0.8939, 0.5821, 0.8026, 0.5895, 0.8026, 0.5771, 0.8939, 0.5691, 0.8026, 0.5895, 0.8939, 0.5821, 0.8939, 0.5691, 0.8026, 0.5771, 0.8026, 0.5895, 0.8936, 0.5218, 0.8026, 0.5771, 0.8939, 0.5691, 0.8936, 0.5218, 0.8018, 0.5278, 0.8026, 0.5771, 0.8018, 0.5259, 0.7851, 0.5286, 0.8018, 0.5278, 0.8018, 0.5259, 0.7851, 0.5267, 0.7851, 0.5286, 0.8026, 0.5771, 0.7851, 0.5267, 0.8018, 0.5259, 0.8026, 0.5771, 0.7847, 0.5779, 0.7851, 0.5267, 0.8026, 0.5895, 0.7847, 0.5779, 0.8026, 0.5771, 0.8026, 0.5895, 0.7847, 0.5903, 0.7847, 0.5779, 0.8026, 0.5771, 0.7847, 0.5903, 0.8026, 0.5895, 0.8026, 0.5771, 0.7847, 0.5779, 0.7847, 0.5903, 0.8018, 0.5278, 0.7847, 0.5779, 0.8026, 0.5771, 0.8018, 0.5278, 0.7851, 0.5286, 0.7847, 0.5779, 0.6483, 0.5433, 0.7851, 0.5286, 0.7851, 0.5267, 0.6483, 0.5415, 0.6483, 0.5433, 0.7851, 0.5267, 0.6735, 0.5953, 0.7847, 0.5779, 0.6735, 0.5865, 0.6735, 0.5953, 0.7847, 0.5903, 0.7847, 0.5779, 0.6735, 0.5865, 0.7847, 0.5903, 0.6735, 0.5953, 0.6735, 0.5865, 0.7847, 0.5779, 0.7847, 0.5903, 0.3986, 0.1025, 0.4148, 0.04909, 0.458, 0.1025, 0.542, 0.1025, 0.5, 0.04909, 0.458, 0.1025, 0.542, 0.1025, 0.5852, 0.04909, 0.6014, 0.1025, 0.458, 0.1025, 0.5, 0.04909, 0.542, 0.1025, 0.3986, 0.1025, 0.3795, 0.04909, 0.3986, 0.1025, 0.6014, 0.1025, 0.6205, 0.04909, 0.6014, 0.1025, 0.6014, 0.1025, 0.5852, 0.04909, 0.542, 0.1025, 0.4638, 0.1599, 0.5294, 0.2134, 0.4706, 0.2134, 0.4638, 0.1599, 0.5362, 0.1599, 0.5294, 0.2134, 0.458, 0.1025, 0.5362, 0.1599, 0.4638, 0.1599, 0.458, 0.1025, 0.542, 0.1025, 0.5362, 0.1599, 0.5352, 0.1645, 0.4706, 0.2174, 0.5294, 0.2174, 0.5352, 0.1645, 0.4648, 0.1645, 0.4706, 0.2174, 0.542, 0.1025, 0.4648, 0.1645, 0.5352, 0.1645, 0.542, 0.1025, 0.458, 0.1025, 0.4648, 0.1645, 0.3986, 0.1025, 0.458, 0.1025, 0.4148, 0.04909, 0.4275, 0.5974, 0.4203, 0.4846, 0.364, 0.4786, 0.3804, 0.5974, 0.4275, 0.5974, 0.364, 0.4786, 0.5797, 0.4846, 0.5725, 0.5974, 0.6196, 0.5974, 0.636, 0.4786, 0.5797, 0.4846, 0.6196, 0.5974, 0.9097, 0.5821, 0.8939, 0.5691, 0.9097, 0.5691, 0.9097, 0.5821, 0.8939, 0.5821, 0.8939, 0.5691, 0.9097, 0.5691, 0.8939, 0.5821, 0.9097, 0.5821, 0.9097, 0.5691, 0.8939, 0.5691, 0.8939, 0.5821, 0.9093, 0.5218, 0.8939, 0.5691, 0.9097, 0.5691, 0.9093, 0.5218, 0.8936, 0.5218, 0.8939, 0.5691, 0.9093, 0.5198, 0.8936, 0.5218, 0.9093, 0.5218, 0.9093, 0.5198, 0.8936, 0.5198, 0.8936, 0.5218, 0.9097, 0.5691, 0.8936, 0.5198, 0.9093, 0.5198, 0.9097, 0.5691, 0.8939, 0.5691, 0.8936, 0.5198, 0.09029, 0.5821, 0.106, 0.5691, 0.09029, 0.5691, 0.09029, 0.5821, 0.106, 0.5821, 0.106, 0.5691, 0.09029, 0.5691, 0.106, 0.5821, 0.09029, 0.5821, 0.09029, 0.5691, 0.106, 0.5691, 0.106, 0.5821, 0.09069, 0.5198, 0.106, 0.5691, 0.09029, 0.5691, 0.09069, 0.5198, 0.1064, 0.5198, 0.106, 0.5691, 0.09069, 0.5218, 0.1064, 0.5198, 0.09069, 0.5198, 0.09069, 0.5218, 0.1064, 0.5218, 0.1064, 0.5198, 0.09029, 0.5691, 0.1064, 0.5218, 0.09069, 0.5218, 0.09029, 0.5691, 0.106, 0.5691, 0.1064, 0.5218, 0.007317, 0.5193, 0.007317, 0.5173, 0.0, 0.5423, 0.0, 0.5423, 0.007317, 0.5193, 0.0, 0.5423, 0.9927, 0.5173, 0.9927, 0.5193, 1.0, 0.5423, 1.0, 0.5423, 0.9927, 0.5173, 1.0, 0.5423, 0.3986, 0.1025, 0.4648, 0.1645, 0.458, 0.1025, 0.3986, 0.1025, 0.4179, 0.1619, 0.4648, 0.1645, 0.3986, 0.1025, 0.4179, 0.1619, 0.3986, 0.1025, 0.3986, 0.1025, 0.4191, 0.1619, 0.4179, 0.1619, 0.458, 0.1025, 0.4191, 0.1619, 0.3986, 0.1025, 0.458, 0.1025, 0.4638, 0.1599, 0.4191, 0.1619, 0.5821, 0.1619, 0.542, 0.1025, 0.5352, 0.1645, 0.5821, 0.1619, 0.6014, 0.1025, 0.542, 0.1025, 0.5809, 0.1619, 0.6014, 0.1025, 0.5821, 0.1619, 0.5809, 0.1619, 0.6014, 0.1025, 0.6014, 0.1025, 0.5362, 0.1599, 0.6014, 0.1025, 0.5809, 0.1619, 0.5362, 0.1599, 0.542, 0.1025, 0.6014, 0.1025, 0.5198, 0.2316, 0.4706, 0.2134, 0.5294, 0.2134, 0.5198, 0.2316, 0.4802, 0.2316, 0.4706, 0.2134, 0.514, 0.2475, 0.4802, 0.2316, 0.5198, 0.2316, 0.514, 0.2475, 0.486, 0.2475, 0.4802, 0.2316, 0.486, 0.2475, 0.4331, 0.235, 0.4802, 0.2316, 0.486, 0.2475, 0.441, 0.2605, 0.4331, 0.235, 0.5, 0.27, 0.441, 0.2605, 0.486, 0.2475, 0.5, 0.27, 0.4505, 0.2847, 0.441, 0.2605, 0.514, 0.2475, 0.5, 0.27, 0.486, 0.2475, 0.636, 0.4786, 0.5872, 0.3836, 0.5797, 0.4846, 0.636, 0.4786, 0.6414, 0.3836, 0.5872, 0.3836, 0.6544, 0.4698, 0.6414, 0.3836, 0.636, 0.4786, 0.6544, 0.4698, 0.644, 0.3836, 0.6414, 0.3836, 0.6538, 0.4663, 0.644, 0.3836, 0.6544, 0.4698, 0.6538, 0.4663, 0.6248, 0.3863, 0.644, 0.3836, 0.6379, 0.5175, 0.6248, 0.3863, 0.6538, 0.4663, 0.6379, 0.5175, 0.6217, 0.5077, 0.6248, 0.3863, 0.5906, 0.3992, 0.6248, 0.3863, 0.6217, 0.5077, 0.6217, 0.5077, 0.6028, 0.5009, 0.5906, 0.3992, 0.644, 0.3836, 0.6222, 0.3008, 0.6414, 0.3836, 0.644, 0.3836, 0.6212, 0.3029, 0.6222, 0.3008, 0.6483, 0.5415, 0.6379, 0.5175, 0.6538, 0.4663, 0.6483, 0.5415, 0.6206, 0.5974, 0.6379, 0.5175, 0.6373, 0.6021, 0.6206, 0.5974, 0.6483, 0.5415, 0.6373, 0.6021, 0.6114, 0.6673, 0.6206, 0.5974, 0.574, 0.6769, 0.6206, 0.5974, 0.6114, 0.6673, 0.6114, 0.6673, 0.5383, 0.7254, 0.574, 0.6769, 0.5582, 0.7288, 0.5383, 0.7254, 0.6114, 0.6673, 0.5582, 0.7288, 0.5395, 0.7385, 0.5383, 0.7254, 0.5, 0.7494, 0.5395, 0.7385, 0.5582, 0.7288, 0.5, 0.7494, 0.5526, 0.7942, 0.5395, 0.7385, 0.5, 0.8194, 0.5526, 0.7942, 0.5, 0.7494, 0.5, 0.7494, 0.4474, 0.7942, 0.5, 0.8194, 0.4605, 0.7385, 0.4474, 0.7942, 0.5, 0.7494, 0.4605, 0.7385, 0.4471, 0.7616, 0.4474, 0.7942, 0.4617, 0.7254, 0.4471, 0.7616, 0.4605, 0.7385, 0.4617, 0.7254, 0.5, 0.7167, 0.4471, 0.7616, 0.5, 0.7347, 0.4471, 0.7616, 0.5, 0.7167, 0.5, 0.7347, 0.4355, 0.7947, 0.4471, 0.7616, 0.5, 0.7666, 0.4355, 0.7947, 0.5, 0.7347, 0.5, 0.7347, 0.5645, 0.7947, 0.5, 0.7666, 0.5529, 0.7616, 0.5645, 0.7947, 0.5, 0.7347, 0.5529, 0.7616, 0.5526, 0.7942, 0.5645, 0.7947, 0.5395, 0.7385, 0.5526, 0.7942, 0.5529, 0.7616, 0.5529, 0.7616, 0.5383, 0.7254, 0.5395, 0.7385, 0.5, 0.7167, 0.5383, 0.7254, 0.5529, 0.7616, 0.5529, 0.7616, 0.5, 0.7347, 0.5, 0.7167, 0.5526, 0.7942, 0.56, 0.8601, 0.5645, 0.7947, 0.4355, 0.7947, 0.4474, 0.7942, 0.4471, 0.7616, 0.4355, 0.7947, 0.44, 0.8601, 0.4474, 0.7942, 0.6114, 0.6673, 0.5582, 0.7288, 0.6114, 0.6673, 0.6114, 0.6673, 0.5383, 0.7254, 0.5582, 0.7288, 0.5673, 0.678, 0.5383, 0.7254, 0.6114, 0.6673, 0.5673, 0.678, 0.5, 0.678, 0.5383, 0.7254, 0.5, 0.7254, 0.5383, 0.7254, 0.5, 0.678, 0.5, 0.7254, 0.5, 0.7494, 0.5383, 0.7254, 0.4617, 0.7254, 0.5, 0.7494, 0.5, 0.7254, 0.4617, 0.7254, 0.4418, 0.7288, 0.5, 0.7494, 0.3886, 0.6673, 0.4418, 0.7288, 0.4617, 0.7254, 0.3886, 0.6673, 0.3886, 0.6673, 0.4418, 0.7288, 0.4617, 0.7254, 0.4418, 0.7288, 0.3886, 0.6673, 0.4617, 0.7254, 0.4605, 0.7385, 0.4418, 0.7288, 0.5, 0.7494, 0.4418, 0.7288, 0.4605, 0.7385, 0.5582, 0.7288, 0.5383, 0.7254, 0.5, 0.7494, 0.5, 0.678, 0.4617, 0.7254, 0.5, 0.7254, 0.5, 0.678, 0.4327, 0.678, 0.4617, 0.7254, 0.3886, 0.6673, 0.4617, 0.7254, 0.4327, 0.678, 0.4327, 0.678, 0.3804, 0.5974, 0.3886, 0.6673, 0.4275, 0.5974, 0.3804, 0.5974, 0.4327, 0.678, 0.3804, 0.5974, 0.3627, 0.6021, 0.3886, 0.6673, 0.3804, 0.5974, 0.3517, 0.5433, 0.3627, 0.6021, 0.364, 0.4786, 0.3517, 0.5433, 0.3804, 0.5974, 0.364, 0.4786, 0.3456, 0.4698, 0.3517, 0.5433, 0.3586, 0.3836, 0.3456, 0.4698, 0.364, 0.4786, 0.3586, 0.3836, 0.356, 0.3836, 0.3456, 0.4698, 0.3778, 0.3008, 0.356, 0.3836, 0.3586, 0.3836, 0.3778, 0.3008, 0.3788, 0.3029, 0.356, 0.3836, 0.636, 0.4786, 0.6483, 0.5433, 0.6544, 0.4698, 0.636, 0.4786, 0.6196, 0.5974, 0.6483, 0.5433, 0.6373, 0.6021, 0.6483, 0.5433, 0.6196, 0.5974, 0.6196, 0.5974, 0.6114, 0.6673, 0.6373, 0.6021, 0.5673, 0.678, 0.6114, 0.6673, 0.6196, 0.5974, 0.6196, 0.5974, 0.5725, 0.5974, 0.5673, 0.678, 0.364, 0.4786, 0.4128, 0.3836, 0.3586, 0.3836, 0.364, 0.4786, 0.4203, 0.4846, 0.4128, 0.3836, 0.356, 0.3836, 0.3462, 0.4663, 0.3456, 0.4698, 0.356, 0.3836, 0.3752, 0.3863, 0.3462, 0.4663, 0.3621, 0.5175, 0.3462, 0.4663, 0.3752, 0.3863, 0.3621, 0.5175, 0.3517, 0.5415, 0.3462, 0.4663, 0.3794, 0.5974, 0.3517, 0.5415, 0.3621, 0.5175, 0.3794, 0.5974, 0.3627, 0.6021, 0.3517, 0.5415, 0.3886, 0.6673, 0.3627, 0.6021, 0.3794, 0.5974, 0.3794, 0.5974, 0.426, 0.6769, 0.3886, 0.6673, 0.4617, 0.7254, 0.3886, 0.6673, 0.426, 0.6769, 0.426, 0.6769, 0.4752, 0.6769, 0.4617, 0.7254, 0.4594, 0.605, 0.4752, 0.6769, 0.426, 0.6769, 0.4594, 0.605, 0.5, 0.6073, 0.4752, 0.6769, 0.5248, 0.6769, 0.4752, 0.6769, 0.5, 0.6073, 0.5248, 0.6769, 0.5, 0.7167, 0.4752, 0.6769, 0.5383, 0.7254, 0.5, 0.7167, 0.5248, 0.6769, 0.5248, 0.6769, 0.574, 0.6769, 0.5383, 0.7254, 0.5406, 0.605, 0.574, 0.6769, 0.5248, 0.6769, 0.5248, 0.6769, 0.5, 0.6073, 0.5406, 0.605, 0.4752, 0.6769, 0.5, 0.7167, 0.4617, 0.7254, 0.3752, 0.3863, 0.3783, 0.5077, 0.3621, 0.5175, 0.3752, 0.3863, 0.4094, 0.3992, 0.3783, 0.5077, 0.3972, 0.5009, 0.3783, 0.5077, 0.4094, 0.3992, 0.3972, 0.5009, 0.4553, 0.5066, 0.3783, 0.5077, 0.4114, 0.467, 0.3783, 0.5077, 0.4553, 0.5066, 0.5, 0.241, 0.4706, 0.2174, 0.452, 0.241, 0.5, 0.241, 0.5294, 0.2174, 0.4706, 0.2174, 0.548, 0.241, 0.5294, 0.2174, 0.5, 0.241, 0.5447, 0.5066, 0.6217, 0.5077, 0.5886, 0.467, 0.5447, 0.5066, 0.6028, 0.5009, 0.6217, 0.5077, 0.559, 0.2605, 0.5857, 0.3209, 0.5495, 0.2847, 0.559, 0.2605, 0.6031, 0.3029, 0.5857, 0.3209, 0.5669, 0.235, 0.6031, 0.3029, 0.559, 0.2605, 0.5669, 0.235, 0.5802, 0.241, 0.6031, 0.3029, 0.6212, 0.3029, 0.6031, 0.3029, 0.5802, 0.241, 0.5857, 0.3209, 0.6031, 0.3029, 0.6248, 0.3863, 0.4198, 0.241, 0.3969, 0.3029, 0.3788, 0.3029, 0.4198, 0.241, 0.4331, 0.235, 0.3969, 0.3029, 0.441, 0.2605, 0.3969, 0.3029, 0.4331, 0.235, 0.441, 0.2605, 0.4143, 0.3209, 0.3969, 0.3029, 0.4505, 0.2847, 0.4143, 0.3209, 0.441, 0.2605, 0.3752, 0.3863, 0.3969, 0.3029, 0.4143, 0.3209, 0.5, 0.5136, 0.5, 0.5558, 0.4553, 0.5066, 0.5, 0.5136, 0.5447, 0.5066, 0.5, 0.5558, 0.3265, 0.5865, 0.2149, 0.5286, 0.2153, 0.5779, 0.3265, 0.5865, 0.3517, 0.5433, 0.2149, 0.5286, 0.3627, 0.6021, 0.3517, 0.5433, 0.3265, 0.5865, 0.3265, 0.5865, 0.3265, 0.5953, 0.3627, 0.6021, 0.3627, 0.6021, 0.3627, 0.6021, 0.3265, 0.5953, 0.3265, 0.5953, 0.3265, 0.5865, 0.3627, 0.6021, 0.3517, 0.5415, 0.3627, 0.6021, 0.3265, 0.5865, 0.3265, 0.5865, 0.2149, 0.5267, 0.3517, 0.5415, 0.2153, 0.5779, 0.2149, 0.5267, 0.3265, 0.5865, 0.6735, 0.5865, 0.7851, 0.5267, 0.7847, 0.5779, 0.6735, 0.5865, 0.6483, 0.5415, 0.7851, 0.5267, 0.6373, 0.6021, 0.6483, 0.5415, 0.6735, 0.5865, 0.6735, 0.5865, 0.6735, 0.5953, 0.6373, 0.6021, 0.6373, 0.6021, 0.6373, 0.6021, 0.6735, 0.5953, 0.6735, 0.5953, 0.6735, 0.5865, 0.6373, 0.6021, 0.6483, 0.5433, 0.6373, 0.6021, 0.6735, 0.5865, 0.6735, 0.5865, 0.7851, 0.5286, 0.6483, 0.5433, 0.7847, 0.5779, 0.7851, 0.5286, 0.6735, 0.5865, 0.5809, 0.1619, 0.5294, 0.2134, 0.5362, 0.1599, 0.5809, 0.1619, 0.5588, 0.2174, 0.5294, 0.2134, 0.5821, 0.1619, 0.5588, 0.2174, 0.5809, 0.1619, 0.5821, 0.1619, 0.5294, 0.2174, 0.5588, 0.2174, 0.5352, 0.1645, 0.5294, 0.2174, 0.5821, 0.1619, 0.4179, 0.1619, 0.4706, 0.2174, 0.4648, 0.1645, 0.4179, 0.1619, 0.4412, 0.2174, 0.4706, 0.2174, 0.4191, 0.1619, 0.4412, 0.2174, 0.4179, 0.1619, 0.4191, 0.1619, 0.4706, 0.2134, 0.4412, 0.2174, 0.4638, 0.1599, 0.4706, 0.2134, 0.4191, 0.1619, 0.9927, 0.568, 1.0, 0.5423, 0.9927, 0.5193, 0.9927, 0.568, 0.9927, 0.581, 1.0, 0.5423, 1.0, 0.5423, 1.0, 0.5423, 0.9927, 0.581, 0.9927, 0.581, 0.9927, 0.568, 1.0, 0.5423, 0.9927, 0.5173, 1.0, 0.5423, 0.9927, 0.568, 0.007343, 0.568, 0.0, 0.5423, 0.007317, 0.5173, 0.007343, 0.568, 0.007343, 0.581, 0.0, 0.5423, 0.0, 0.5423, 0.0, 0.5423, 0.007343, 0.581, 0.007343, 0.581, 0.007343, 0.568, 0.0, 0.5423, 0.007317, 0.5193, 0.0, 0.5423, 0.007343, 0.568, 0.4001, 0.05279, 0.5, 0.005662, 0.3911, 0.05279, 0.4001, 0.05279, 0.423, 0.05279, 0.5, 0.005662, 0.4586, 0.05279, 0.5, 0.005662, 0.423, 0.05279, 0.4586, 0.05279, 0.5, 0.05279, 0.5, 0.005662, 0.5414, 0.05279, 0.5, 0.005662, 0.5, 0.05279, 0.5414, 0.05279, 0.577, 0.05279, 0.5, 0.005662, 0.6, 0.05279, 0.5, 0.005662, 0.577, 0.05279, 0.6, 0.05279, 0.6089, 0.05279, 0.5, 0.005662, 0.6, 0.05279, 0.5, 0.005662, 0.6089, 0.05279, 0.6, 0.05279, 0.577, 0.05279, 0.5, 0.005662, 0.5414, 0.05279, 0.5, 0.005662, 0.577, 0.05279, 0.5414, 0.05279, 0.5, 0.05279, 0.5, 0.005662, 0.4586, 0.05279, 0.5, 0.005662, 0.5, 0.05279, 0.4586, 0.05279, 0.423, 0.05279, 0.5, 0.005662, 0.4001, 0.05279, 0.5, 0.005662, 0.423, 0.05279, 0.4001, 0.05279, 0.3911, 0.05279, 0.5, 0.005662, 0.3911, 0.05279, 0.3795, 0.04909, 0.4001, 0.05279, 0.3911, 0.05279, 0.4001, 0.05279, 0.3795, 0.04909, 0.3729, 0.0, 0.3795, 0.04909, 0.4001, 0.05279, 0.4001, 0.05279, 0.4148, 0.04909, 0.3729, 0.0, 0.423, 0.05279, 0.4148, 0.04909, 0.4001, 0.05279, 0.423, 0.05279, 0.4586, 0.05279, 0.4148, 0.04909, 0.4473, 0.0, 0.4148, 0.04909, 0.4586, 0.05279, 0.4586, 0.05279, 0.5, 0.04909, 0.4473, 0.0, 0.5, 0.05279, 0.5, 0.04909, 0.4586, 0.05279, 0.5, 0.05279, 0.5414, 0.05279, 0.5, 0.04909, 0.5527, 0.0, 0.5, 0.04909, 0.5414, 0.05279, 0.5414, 0.05279, 0.5852, 0.04909, 0.5527, 0.0, 0.577, 0.05279, 0.5852, 0.04909, 0.5414, 0.05279, 0.577, 0.05279, 0.6, 0.05279, 0.5852, 0.04909, 0.6271, 0.0, 0.5852, 0.04909, 0.6, 0.05279, 0.6, 0.05279, 0.6205, 0.04909, 0.6271, 0.0, 0.6089, 0.05279, 0.6205, 0.04909, 0.6, 0.05279, 0.6089, 0.05279, 0.6, 0.05279, 0.6205, 0.04909, 0.6271, 0.0, 0.6205, 0.04909, 0.6, 0.05279, 0.6, 0.05279, 0.5852, 0.04909, 0.6271, 0.0, 0.577, 0.05279, 0.5852, 0.04909, 0.6, 0.05279, 0.577, 0.05279, 0.5414, 0.05279, 0.5852, 0.04909, 0.5527, 0.0, 0.5852, 0.04909, 0.5414, 0.05279, 0.5414, 0.05279, 0.5, 0.04909, 0.5527, 0.0, 0.5, 0.05279, 0.5, 0.04909, 0.5414, 0.05279, 0.5, 0.05279, 0.4586, 0.05279, 0.5, 0.04909, 0.4473, 0.0, 0.5, 0.04909, 0.4586, 0.05279, 0.4586, 0.05279, 0.4148, 0.04909, 0.4473, 0.0, 0.423, 0.05279, 0.4148, 0.04909, 0.4586, 0.05279, 0.423, 0.05279, 0.4001, 0.05279, 0.4148, 0.04909, 0.3729, 0.0, 0.4148, 0.04909, 0.4001, 0.05279, 0.4001, 0.05279, 0.3795, 0.04909, 0.3729, 0.0, 0.5, 0.9703, 0.5301, 1.0, 0.5601, 0.9362, 0.5, 0.9703, 0.4699, 1.0, 0.5301, 1.0, 0.4399, 0.9362, 0.4699, 1.0, 0.5, 0.9703, 0.4399, 0.9362, 0.4512, 0.9391, 0.4699, 1.0, 0.4284, 0.8606, 0.4512, 0.9391, 0.4399, 0.9362, 0.4284, 0.8606, 0.5, 0.9097, 0.4512, 0.9391, 0.5, 0.8203, 0.5, 0.9097, 0.4284, 0.8606, 0.5, 0.8203, 0.5716, 0.8606, 0.5, 0.9097, 0.5488, 0.9391, 0.5, 0.9097, 0.5716, 0.8606, 0.5488, 0.9391, 0.5, 0.9766, 0.5, 0.9097, 0.5301, 1.0, 0.5, 0.9766, 0.5488, 0.9391, 0.5301, 1.0, 0.4699, 1.0, 0.5, 0.9766, 0.4512, 0.9391, 0.5, 0.9766, 0.4699, 1.0, 0.4512, 0.9391, 0.5, 0.9097, 0.5, 0.9766, 0.5488, 0.9391, 0.5601, 0.9362, 0.5301, 1.0, 0.5488, 0.9391, 0.5716, 0.8606, 0.5601, 0.9362])
me_sohnano_c_mat_0.materials.append(mat_mat_0)
me_sohnano_c_mat_0.use_remesh_preserve_volume = False
me_sohnano_c_mat_0.use_remesh_preserve_attributes = False
me_sohnano_c_mat_0.use_mirror_vertex_groups = False
me_sohnano_c_mat_0.update()
me_sohnano_c_mat_2 = bpy.data.meshes.new('sohnano_c_mat_2')
me_sohnano_c_mat_2.from_pydata([(-0.001688, 3.957, 1.521), (0.5117, 3.606, 1.617), (0.4222, 3.944, 1.456), (-0.001075, 3.65, 1.682), (-0.4255, 3.943, 1.456), (-0.5137, 3.604, 1.617), (-1.27, 3.359, 1.111), (-1.259, 3.894, 0.9038), (-1.438, 3.417, 0.7815), (-0.9477, 3.545, 1.452), (-0.9588, 3.356, 1.493), (-0.4668, 3.356, 1.672), (-0.9153, 3.917, 1.244), (-0.7739, 4.369, 0.8887), (0.4659, 3.358, 1.672), (0.946, 3.548, 1.452), (0.9579, 3.36, 1.493), (1.269, 3.365, 1.111), (1.256, 3.899, 0.9038), (0.912, 3.92, 1.244), (0.7689, 4.372, 0.8887), (1.437, 3.423, 0.7815)], [], [(0, 1, 2), (0, 3, 1), (3, 0, 4), (4, 5, 3), (6, 7, 8), (6, 9, 7), (10, 9, 6), (10, 11, 9), (5, 9, 11), (5, 12, 9), (4, 12, 5), (4, 13, 12), (7, 12, 13), (7, 9, 12), (11, 3, 5), (14, 1, 3), (14, 15, 1), (16, 15, 14), (16, 17, 15), (18, 15, 17), (18, 19, 15), (20, 19, 18), (20, 2, 19), (1, 19, 2), (1, 15, 19), (18, 17, 21)])
me_sohnano_c_mat_2.polygons.foreach_set('use_smooth', [True] * 26)
_k = set([(0, 2), (0, 4), (2, 20), (3, 11), (3, 14), (4, 13), (6, 8), (6, 10), (7, 8), (7, 13), (10, 11), (14, 16), (16, 17), (17, 21), (18, 20), (18, 21)])
me_sohnano_c_mat_2.attributes.new('sharp_edge', 'BOOLEAN', 'EDGE').data.foreach_set('value', [ (min(e.vertices), max(e.vertices)) in _k for e in me_sohnano_c_mat_2.edges])
_uv = me_sohnano_c_mat_2.uv_layers.new(name='UVTex')
_uv.uv.foreach_set('vector', [-0.05469, 0.5495, 0.2617, 0.4036, 0.2891, 0.5599, -0.05469, 0.5495, -0.04297, 0.3932, 0.2617, 0.4036, -0.04297, 0.3932, -0.05469, 0.5495, 0.2891, 0.5599, 0.2891, 0.5599, 0.2617, 0.4036, -0.04297, 0.3932, 1.002, 0.3516, 0.9688, 0.5885, 1.398, 0.3744, 1.002, 0.3516, 0.5795, 0.4089, 0.9688, 0.5885, 0.5615, 0.3105, 0.5795, 0.4089, 1.002, 0.3516, 0.5615, 0.3105, 0.217, 0.2604, 0.5795, 0.4089, 0.2617, 0.4036, 0.5795, 0.4089, 0.217, 0.2604, 0.2617, 0.4036, 0.6211, 0.5651, 0.5795, 0.4089, 0.2891, 0.5599, 0.6211, 0.5651, 0.2617, 0.4036, 0.2891, 0.5599, 0.6484, 0.7786, 0.6211, 0.5651, 0.9688, 0.5885, 0.6211, 0.5651, 0.6484, 0.7786, 0.9688, 0.5885, 0.5795, 0.4089, 0.6211, 0.5651, 0.217, 0.2604, -0.04297, 0.3932, 0.2617, 0.4036, 0.217, 0.2604, 0.2617, 0.4036, -0.04297, 0.3932, 0.217, 0.2604, 0.5795, 0.4089, 0.2617, 0.4036, 0.5615, 0.3105, 0.5795, 0.4089, 0.217, 0.2604, 0.5615, 0.3105, 1.002, 0.3516, 0.5795, 0.4089, 0.9688, 0.5885, 0.5795, 0.4089, 1.002, 0.3516, 0.9688, 0.5885, 0.6211, 0.5651, 0.5795, 0.4089, 0.6484, 0.7786, 0.6211, 0.5651, 0.9688, 0.5885, 0.6484, 0.7786, 0.2891, 0.5599, 0.6211, 0.5651, 0.2617, 0.4036, 0.6211, 0.5651, 0.2891, 0.5599, 0.2617, 0.4036, 0.5795, 0.4089, 0.6211, 0.5651, 0.9688, 0.5885, 1.002, 0.3516, 1.398, 0.3744])
me_sohnano_c_mat_2.materials.append(mat_mat_2)
me_sohnano_c_mat_2.use_remesh_preserve_volume = False
me_sohnano_c_mat_2.use_remesh_preserve_attributes = False
me_sohnano_c_mat_2.use_mirror_vertex_groups = False
me_sohnano_c_mat_2.update()
me_sohnano_c_mat_4 = bpy.data.meshes.new('sohnano_c_mat_4')
me_sohnano_c_mat_4.from_pydata([(0.4423, 0.947, 1.083), (0.5547, 0.3364, 1.359), (0.8936, 0.629, 0.9119), (0.005056, 0.6279, 1.287), (-1.053, 0.941, -0.4423), (-1.32, 0.3289, -0.5546), (-1.252, 0.6229, 0.005252), (-0.8835, 0.6218, -0.9014), (0.4423, 0.9427, -1.074), (0.5548, 0.331, -1.347), (0.005066, 0.6228, -1.277), (0.8936, 0.6253, -0.9014), (1.062, 0.9452, -0.4423), (1.331, 0.3342, -0.5546), (1.262, 0.6279, 0.005252), (1.062, 0.947, 0.4514), (1.331, 0.3364, 0.5661), (-0.4335, 0.9453, 1.083), (-0.5436, 0.3342, 1.359), (-0.8835, 0.6254, 0.9119), (-1.053, 0.9428, 0.4514), (-1.32, 0.3311, 0.5661), (-0.4335, 0.941, -1.074), (-0.5436, 0.3288, -1.347)], [], [(0, 1, 2), (0, 3, 1), (4, 5, 6), (4, 7, 5), (8, 9, 10), (8, 11, 9), (12, 13, 11), (12, 14, 13), (15, 16, 14), (15, 2, 16), (17, 18, 3), (17, 19, 18), (20, 21, 19), (20, 6, 21), (22, 23, 7), (22, 10, 23)])
me_sohnano_c_mat_4.polygons.foreach_set('use_smooth', [True] * 16)
_k = set([(0, 2), (0, 3), (1, 2), (1, 3), (2, 15), (2, 16), (3, 17), (3, 18), (4, 6), (4, 7), (5, 6), (5, 7), (6, 20), (6, 21), (7, 22), (7, 23), (8, 10), (8, 11), (9, 10), (9, 11), (10, 22), (10, 23), (11, 12), (11, 13), (12, 14), (13, 14), (14, 15), (14, 16), (17, 19), (18, 19), (19, 20), (19, 21)])
me_sohnano_c_mat_4.attributes.new('sharp_edge', 'BOOLEAN', 'EDGE').data.foreach_set('value', [ (min(e.vertices), max(e.vertices)) in _k for e in me_sohnano_c_mat_4.edges])
_uv = me_sohnano_c_mat_4.uv_layers.new(name='UVTex')
_uv.uv.foreach_set('vector', [0.4979, 0.9515, 0.4976, 0.3894, 0.6635, 0.5769, 0.4979, 0.9515, 0.3438, 0.5769, 0.4976, 0.3894, 0.4961, 0.9531, 0.4976, 0.3894, 0.3438, 0.5769, 0.4961, 0.9531, 0.6635, 0.5769, 0.4976, 0.3894, 0.4979, 0.9515, 0.4976, 0.3894, 0.3438, 0.5769, 0.4979, 0.9515, 0.6635, 0.5769, 0.4976, 0.3894, 0.4961, 0.9492, 0.4976, 0.3894, 0.6635, 0.5769, 0.4961, 0.9492, 0.3438, 0.5769, 0.4976, 0.3894, 0.4961, 0.9492, 0.4976, 0.3894, 0.3438, 0.5769, 0.4961, 0.9492, 0.6635, 0.5769, 0.4976, 0.3894, 0.5, 0.9531, 0.4976, 0.3894, 0.3438, 0.5769, 0.5, 0.9531, 0.6635, 0.5769, 0.4976, 0.3894, 0.4961, 0.9531, 0.4976, 0.3894, 0.6635, 0.5769, 0.4961, 0.9531, 0.3438, 0.5769, 0.4976, 0.3894, 0.5, 0.9531, 0.4976, 0.3894, 0.6635, 0.5769, 0.5, 0.9531, 0.3438, 0.5769, 0.4976, 0.3894])
me_sohnano_c_mat_4.materials.append(mat_mat_4)
me_sohnano_c_mat_4.use_remesh_preserve_volume = False
me_sohnano_c_mat_4.use_remesh_preserve_attributes = False
me_sohnano_c_mat_4.use_mirror_vertex_groups = False
me_sohnano_c_mat_4.update()
me_sohnano_c_mat_1 = bpy.data.meshes.new('sohnano_c_mat_1')
me_sohnano_c_mat_1.from_pydata([(0.377, 2.14, 1.177), (0.722, 2.403, 1.258), (0.6758, 2.196, 1.07), (0.4458, 2.146, 1.295), (0.002114, 2.056, 1.233), (0.002093, 2.066, 1.307), (-0.3732, 2.139, 1.177), (-0.442, 2.144, 1.295), (-0.6721, 2.194, 1.07), (-0.7192, 2.4, 1.258), (-0.4255, 2.577, -0.05541), (-0.2313, 2.845, 0.5006), (0.2313, 2.845, 0.5006), (0.4277, 2.578, -0.05541), (-0.9444, 2.714, 1.233), (-0.8314, 2.461, 0.471), (-0.5411, 2.719, 0.7129), (0.001011, 2.607, 1.022), (0.5427, 2.721, 0.7129), (0.834, 2.465, 0.471), (1.014, 3.311, 0.2075), (-0.000308, 3.267, 0.06523), (-0.001119, 3.672, 0.3687), (-1.014, 3.307, 0.2075), (-1.072, 3.32, 1.18), (-0.4668, 3.356, 1.672), (-5.7e-05, 3.141, 1.769), (0.4659, 3.358, 1.672), (1.072, 3.324, 1.18), (0.946, 2.718, 1.233)], [], [(0, 1, 2), (0, 3, 1), (3, 0, 4), (4, 5, 3), (6, 5, 4), (6, 7, 5), (8, 7, 6), (8, 9, 7), (10, 11, 12), (13, 10, 12), (8, 14, 9), (8, 15, 14), (16, 15, 8), (16, 10, 15), (11, 10, 16), (16, 17, 11), (8, 17, 16), (8, 6, 17), (4, 17, 6), (4, 0, 17), (17, 0, 2), (2, 18, 17), (19, 18, 2), (19, 13, 18), (20, 13, 19), (20, 21, 13), (22, 21, 20), (22, 23, 21), (24, 23, 22), (24, 15, 23), (14, 15, 24), (10, 23, 15), (10, 21, 23), (13, 21, 10), (12, 18, 13), (12, 17, 18), (11, 17, 12), (22, 25, 24), (22, 26, 25), (27, 26, 22), (22, 28, 27), (20, 28, 22), (20, 19, 28), (29, 28, 19), (19, 2, 29), (1, 29, 2)])
me_sohnano_c_mat_1.polygons.foreach_set('use_smooth', [True] * 46)
_k = set([(1, 3), (1, 29), (3, 5), (5, 7), (7, 9), (9, 14), (14, 24), (24, 25), (25, 26), (26, 27), (27, 28), (28, 29)])
me_sohnano_c_mat_1.attributes.new('sharp_edge', 'BOOLEAN', 'EDGE').data.foreach_set('value', [ (min(e.vertices), max(e.vertices)) in _k for e in me_sohnano_c_mat_1.edges])
_uv = me_sohnano_c_mat_1.uv_layers.new(name='UVTex')
_uv.uv.foreach_set('vector', [0.6517, 0.06713, 0.9254, 0.02609, 0.7869, 0.1643, 0.6517, 0.06713, 0.707, -0.007409, 0.9254, 0.02609, 0.707, -0.007409, 0.6517, 0.06713, 0.5, 0.03217, 0.5, 0.03217, 0.5, -0.02941, 0.707, -0.007409, 0.3483, 0.06713, 0.5, -0.02941, 0.5, 0.03217, 0.3483, 0.06713, 0.293, -0.007409, 0.5, -0.02941, 0.2131, 0.1643, 0.293, -0.007409, 0.3483, 0.06713, 0.2131, 0.1643, 0.07465, 0.02609, 0.293, -0.007409, 0.301, 0.5585, 0.4037, 0.4106, 0.5958, 0.4101, 0.699, 0.5585, 0.301, 0.5585, 0.5958, 0.4101, 0.2131, 0.1643, 0.009655, 0.3129, 0.07465, 0.02609, 0.2131, 0.1643, 0.1554, 0.3912, 0.009655, 0.3129, 0.2643, 0.4068, 0.1554, 0.3912, 0.2131, 0.1643, 0.2643, 0.4068, 0.301, 0.5585, 0.1554, 0.3912, 0.4037, 0.4106, 0.301, 0.5585, 0.2643, 0.4068, 0.2643, 0.4068, 0.5, 0.2159, 0.4037, 0.4106, 0.2131, 0.1643, 0.5, 0.2159, 0.2643, 0.4068, 0.2131, 0.1643, 0.3483, 0.06713, 0.5, 0.2159, 0.5, 0.03217, 0.5, 0.2159, 0.3483, 0.06713, 0.5, 0.03217, 0.6517, 0.06713, 0.5, 0.2159, 0.5, 0.2159, 0.6517, 0.06713, 0.7869, 0.1643, 0.7869, 0.1643, 0.7357, 0.4068, 0.5, 0.2159, 0.8446, 0.3912, 0.7357, 0.4068, 0.7869, 0.1643, 0.8446, 0.3912, 0.699, 0.5585, 0.7357, 0.4068, 0.8508, 0.7755, 0.699, 0.5585, 0.8446, 0.3912, 0.8508, 0.7755, 0.5, 0.7501, 0.699, 0.5585, 0.5, 1.0, 0.5, 0.7501, 0.8508, 0.7755, 0.5, 1.0, 0.1492, 0.7755, 0.5, 0.7501, 0.01562, 1.251, 0.1492, 0.7755, 0.5, 1.0, 0.01562, 1.251, 0.1554, 0.3912, 0.1492, 0.7755, 0.009655, 0.3129, 0.1554, 0.3912, 0.01562, 1.251, 0.301, 0.5585, 0.1492, 0.7755, 0.1554, 0.3912, 0.301, 0.5585, 0.5, 0.7501, 0.1492, 0.7755, 0.699, 0.5585, 0.5, 0.7501, 0.301, 0.5585, 0.5958, 0.4101, 0.7357, 0.4068, 0.699, 0.5585, 0.5958, 0.4101, 0.5, 0.2159, 0.7357, 0.4068, 0.4037, 0.4106, 0.5, 0.2159, 0.5958, 0.4101, 0.5, 1.0, 0.2825, 1.241, 0.01562, 1.251, 0.5, 1.0, 0.5, 1.108, 0.2825, 1.241, 0.7175, 1.241, 0.5, 1.108, 0.5, 1.0, 0.5, 1.0, 1.016, 1.251, 0.7175, 1.241, 0.8508, 0.7755, 1.016, 1.251, 0.5, 1.0, 0.8508, 0.7755, 0.8446, 0.3912, 1.016, 1.251, 0.9903, 0.3129, 1.016, 1.251, 0.8446, 0.3912, 0.8446, 0.3912, 0.7869, 0.1643, 0.9903, 0.3129, 0.9254, 0.02609, 0.9903, 0.3129, 0.7869, 0.1643])
me_sohnano_c_mat_1.materials.append(mat_mat_1)
me_sohnano_c_mat_1.use_remesh_preserve_volume = False
me_sohnano_c_mat_1.use_remesh_preserve_attributes = False
me_sohnano_c_mat_1.use_mirror_vertex_groups = False
me_sohnano_c_mat_1.update()

# ---- objects
ob_lamp_002 = bpy.data.objects.new('Lamp.002', light_lamp)
ob_lamp_001 = bpy.data.objects.new('Lamp.001', light_lamp)
ob_camera_001 = bpy.data.objects.new('Camera.001', cam_camera_001)
ob_sohnano_c_mat_3 = bpy.data.objects.new('sohnano_c_mat_3', me_sohnano_c_mat_3)
ob_sohnano_c_mat_0 = bpy.data.objects.new('sohnano_c_mat_0', me_sohnano_c_mat_0)
ob_sohnano_c_mat_2 = bpy.data.objects.new('sohnano_c_mat_2', me_sohnano_c_mat_2)
ob_sohnano_c_mat_4 = bpy.data.objects.new('sohnano_c_mat_4', me_sohnano_c_mat_4)
ob_sohnano_c_mat_1 = bpy.data.objects.new('sohnano_c_mat_1', me_sohnano_c_mat_1)

# ---- transforms, parenting, visibility, modifiers, constraints
ob_lamp_002.location = (1.99, 2.985, 11.94)
ob_lamp_002.lock_rotations_4d = False
ob_lamp_002.empty_display_type = 'ARROWS'
ob_lamp_002.lineart.crease_threshold = 0.0
ob_lamp_001.location = (-1.99, 2.985, 11.94)
ob_lamp_001.lock_rotations_4d = False
ob_lamp_001.empty_display_type = 'ARROWS'
ob_lamp_001.lineart.crease_threshold = 0.0
ob_camera_001.location = (0.0, 2.985, 11.94)
ob_camera_001.lock_rotations_4d = False
ob_camera_001.empty_display_type = 'ARROWS'
ob_camera_001.lineart.crease_threshold = 0.0
ob_sohnano_c_mat_3.location = (0.0, 0.0, 0.0)
ob_sohnano_c_mat_3.lock_rotations_4d = False
ob_sohnano_c_mat_3.empty_display_type = 'ARROWS'
ob_sohnano_c_mat_3.lineart.crease_threshold = 0.0
ob_sohnano_c_mat_0.location = (0.0, 0.0, 0.0)
ob_sohnano_c_mat_0.lock_rotations_4d = False
ob_sohnano_c_mat_0.empty_display_type = 'ARROWS'
ob_sohnano_c_mat_0.lineart.crease_threshold = 0.0
ob_sohnano_c_mat_2.location = (0.0, 0.0, 0.0)
ob_sohnano_c_mat_2.lock_rotations_4d = False
ob_sohnano_c_mat_2.empty_display_type = 'ARROWS'
ob_sohnano_c_mat_2.lineart.crease_threshold = 0.0
ob_sohnano_c_mat_4.location = (0.0, 0.0, 0.0)
ob_sohnano_c_mat_4.lock_rotations_4d = False
ob_sohnano_c_mat_4.empty_display_type = 'ARROWS'
ob_sohnano_c_mat_4.lineart.crease_threshold = 0.0
ob_sohnano_c_mat_1.location = (0.0, 0.0, 0.0)
ob_sohnano_c_mat_1.lock_rotations_4d = False
ob_sohnano_c_mat_1.empty_display_type = 'ARROWS'
ob_sohnano_c_mat_1.lineart.crease_threshold = 0.0

# ---- collection membership
col_collection_1.objects.link(ob_lamp_002)
col_collection_1.objects.link(ob_lamp_001)
col_collection_1.objects.link(ob_camera_001)
col_collection_1.objects.link(ob_sohnano_c_mat_3)
col_collection_1.objects.link(ob_sohnano_c_mat_0)
col_collection_1.objects.link(ob_sohnano_c_mat_2)
col_collection_1.objects.link(ob_sohnano_c_mat_4)
col_collection_1.objects.link(ob_sohnano_c_mat_1)

# ---- scene / render settings (as saved in the file)
scene.camera = ob_camera_001
scene.frame_start = 1; scene.frame_end = 250; scene.frame_set(1)
scene.render.engine = 'BLENDER_EEVEE_NEXT'
scene.render.image_settings.file_format = 'TARGA'
scene.render.image_settings.color_mode = 'RGB'
scene.render.image_settings.compression = 90
scene.render.resolution_x = 320
scene.render.resolution_y = 256
scene.render.fps = 25
scene.render.dither_intensity = 0.0
scene.render.film_transparent = True
scene.render.use_compositing = False
scene.render.use_sequencer = False
scene.render.use_file_extension = False
scene.render.bake_margin = 2
scene.render.bake_bias = 0.0
scene.render.use_stamp_time = False
scene.render.use_stamp_date = False
scene.render.use_stamp_frame = False
scene.render.use_stamp_camera = False
scene.render.use_stamp_scene = False
scene.render.use_stamp_filename = False
scene.render.use_stamp_render_time = False
scene.render.stamp_font_size = 0
scene.render.stamp_foreground = (0.0, 0.0, 0.0, 0.0)
scene.render.stamp_background = (0.0, 0.0, 0.0, 0.0)
scene.cycles.use_denoising = False
scene.cycles.samples = 10
scene.cycles.sampling_pattern = 'TABULATED_SOBOL'
scene.cycles.light_sampling_threshold = 0.0
scene.cycles.use_adaptive_sampling = False
scene.cycles.use_light_tree = False
scene.cycles.blur_glossy = 0.0
scene.cycles.volume_bounces = 1
scene.cycles.pixel_filter_type = 'GAUSSIAN'
scene.cycles.sample_clamp_indirect = 0.0
scene.view_settings.view_transform = 'Raw'
bpy.context.view_layer.update()

